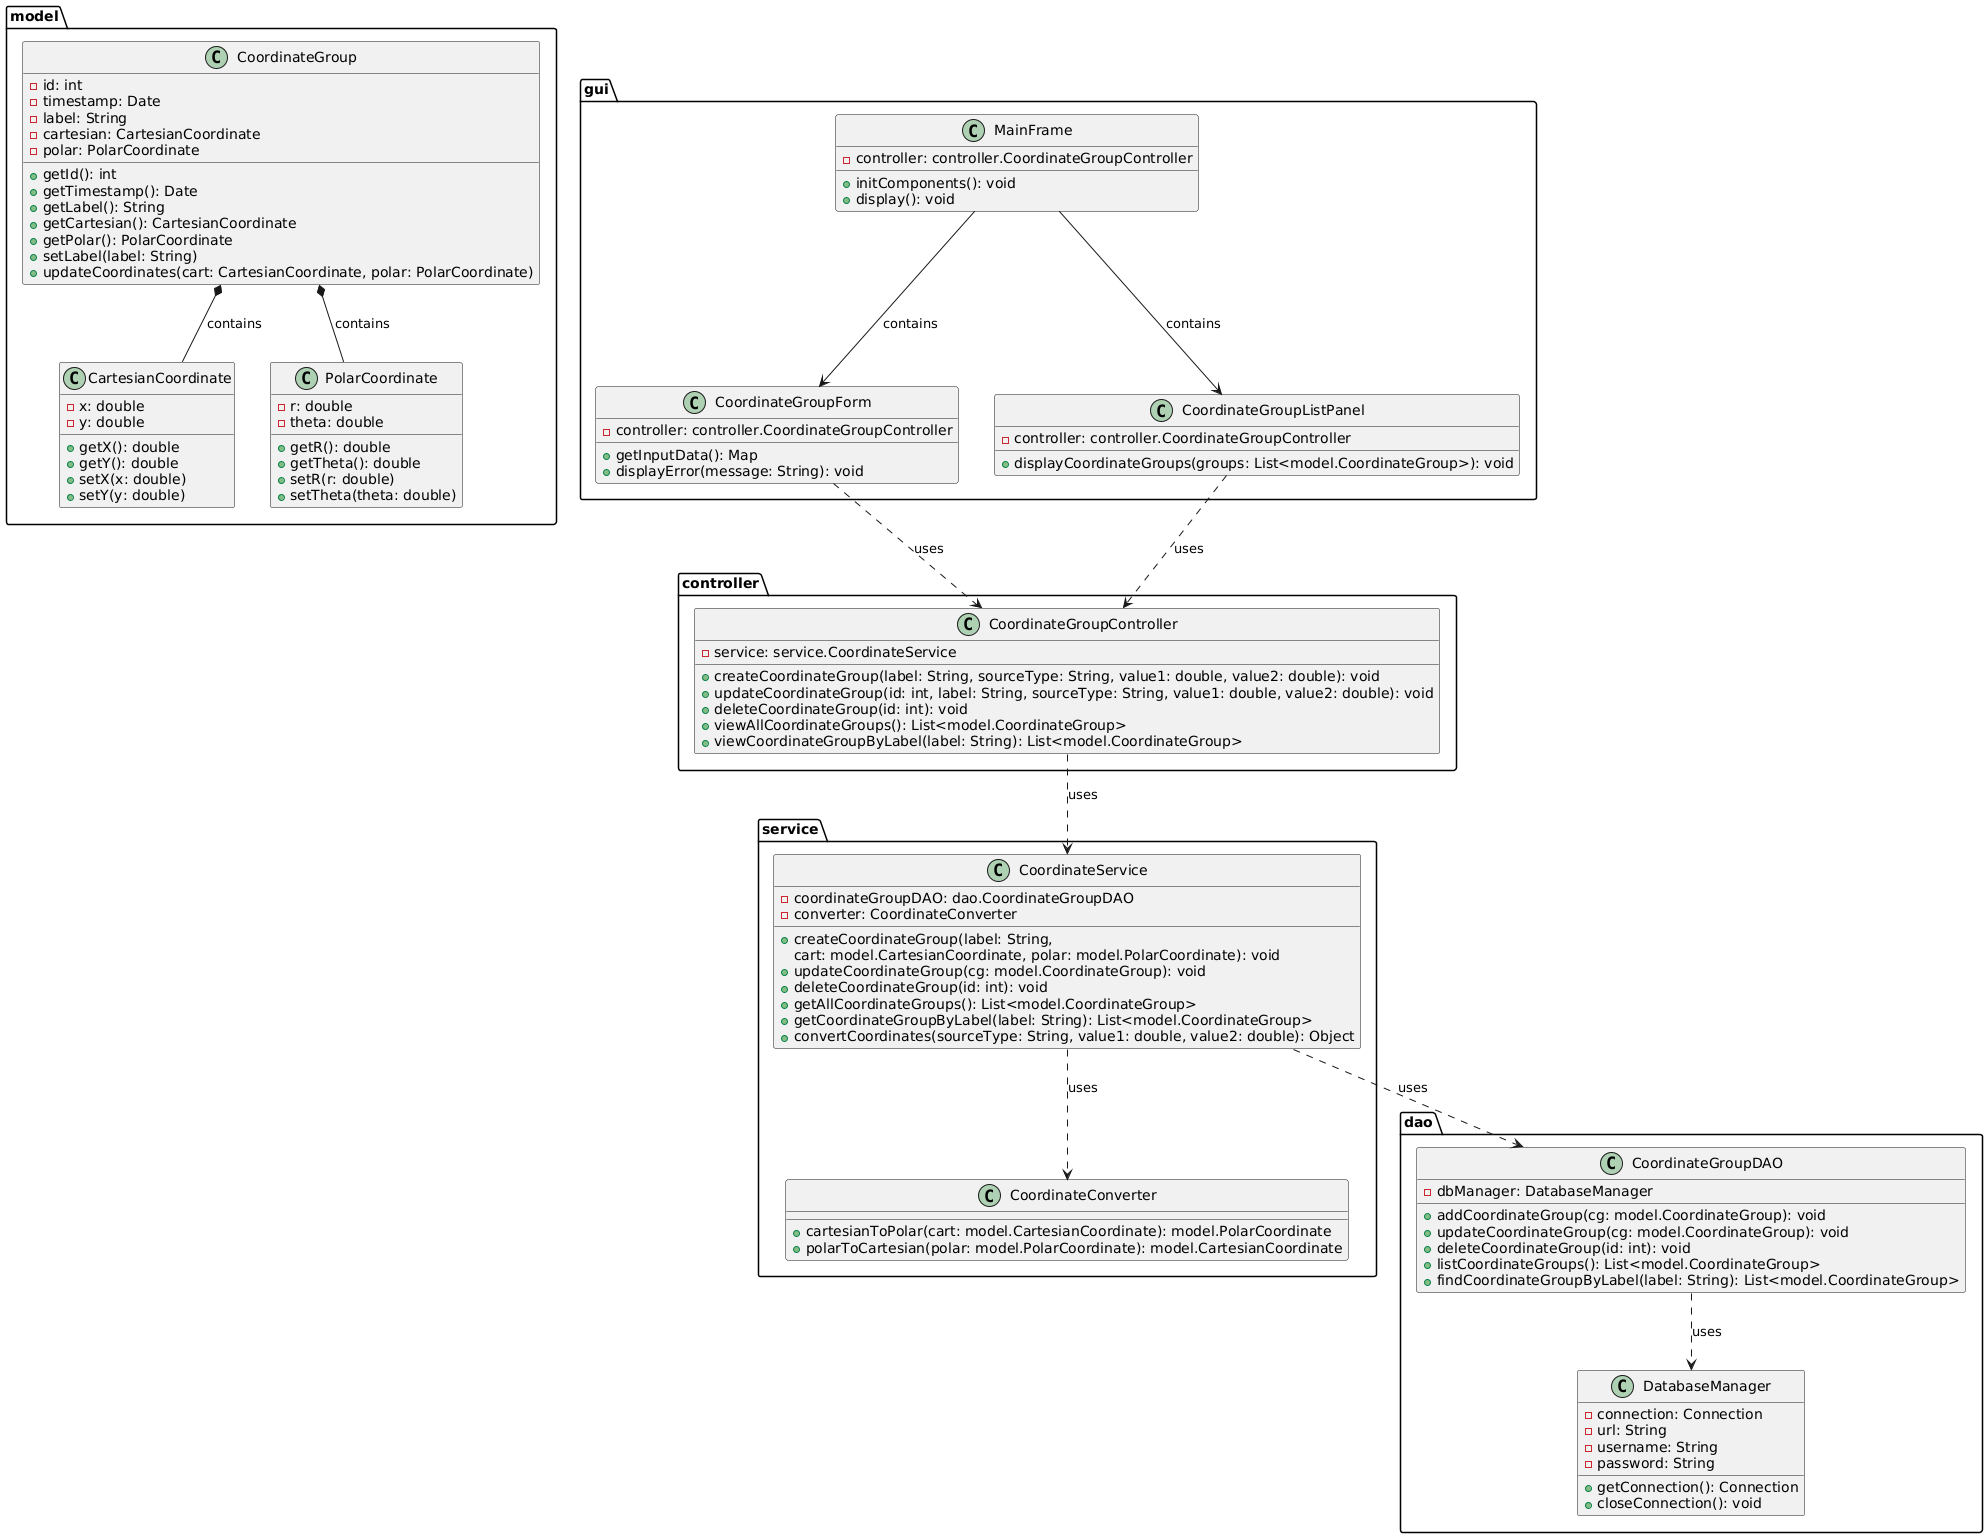

The diagram above was rendered by PlantUML. Its source (embedded in the PNG):
@startuml
' ===========================
' Package: Model
' ===========================
package model {
  class CoordinateGroup {
    - id: int
    - timestamp: Date
    - label: String
    - cartesian: CartesianCoordinate
    - polar: PolarCoordinate
    + getId(): int
    + getTimestamp(): Date
    + getLabel(): String
    + getCartesian(): CartesianCoordinate
    + getPolar(): PolarCoordinate
    + setLabel(label: String)
    + updateCoordinates(cart: CartesianCoordinate, polar: PolarCoordinate)
  }

  class CartesianCoordinate {
    - x: double
    - y: double
    + getX(): double
    + getY(): double
    + setX(x: double)
    + setY(y: double)
  }

  class PolarCoordinate {
    - r: double
    - theta: double
    + getR(): double
    + getTheta(): double
    + setR(r: double)
    + setTheta(theta: double)
  }

  ' Composition: A coordinate group contains both coordinate representations.
  CoordinateGroup *-- CartesianCoordinate : contains
  CoordinateGroup *-- PolarCoordinate : contains
}

' ===========================
' Package: DAO (Data Access)
' ===========================
package dao {
  class DatabaseManager {
    - connection: Connection
    - url: String
    - username: String
    - password: String
    + getConnection(): Connection
    + closeConnection(): void
  }

  class CoordinateGroupDAO {
    - dbManager: DatabaseManager
    + addCoordinateGroup(cg: model.CoordinateGroup): void
    + updateCoordinateGroup(cg: model.CoordinateGroup): void
    + deleteCoordinateGroup(id: int): void
    + listCoordinateGroups(): List<model.CoordinateGroup>
    + findCoordinateGroupByLabel(label: String): List<model.CoordinateGroup>
  }

  CoordinateGroupDAO ..> DatabaseManager : uses
}

' ===========================
' Package: Service (Business Logic)
' ===========================
package service {
  class CoordinateConverter {
    + cartesianToPolar(cart: model.CartesianCoordinate): model.PolarCoordinate
    + polarToCartesian(polar: model.PolarCoordinate): model.CartesianCoordinate
  }

  class CoordinateService {
    - coordinateGroupDAO: dao.CoordinateGroupDAO
    - converter: CoordinateConverter
    + createCoordinateGroup(label: String, 
        cart: model.CartesianCoordinate, polar: model.PolarCoordinate): void
    + updateCoordinateGroup(cg: model.CoordinateGroup): void
    + deleteCoordinateGroup(id: int): void
    + getAllCoordinateGroups(): List<model.CoordinateGroup>
    + getCoordinateGroupByLabel(label: String): List<model.CoordinateGroup>
    + convertCoordinates(sourceType: String, value1: double, value2: double): Object
  }

  CoordinateService ..> CoordinateConverter : uses
  CoordinateService ..> dao.CoordinateGroupDAO : uses
}

' ===========================
' Package: Controller
' ===========================
package controller {
  class CoordinateGroupController {
    - service: service.CoordinateService
    + createCoordinateGroup(label: String, sourceType: String, value1: double, value2: double): void
    + updateCoordinateGroup(id: int, label: String, sourceType: String, value1: double, value2: double): void
    + deleteCoordinateGroup(id: int): void
    + viewAllCoordinateGroups(): List<model.CoordinateGroup>
    + viewCoordinateGroupByLabel(label: String): List<model.CoordinateGroup>
  }

  CoordinateGroupController ..> service.CoordinateService : uses
}

' ===========================
' Package: GUI (Presentation)
' ===========================
package gui {
  class MainFrame {
    - controller: controller.CoordinateGroupController
    + initComponents(): void
    + display(): void
  }

  class CoordinateGroupForm {
    - controller: controller.CoordinateGroupController
    + getInputData(): Map
    + displayError(message: String): void
  }

  class CoordinateGroupListPanel {
    - controller: controller.CoordinateGroupController
    + displayCoordinateGroups(groups: List<model.CoordinateGroup>): void
  }

  MainFrame --> CoordinateGroupForm : contains
  MainFrame --> CoordinateGroupListPanel : contains
  CoordinateGroupForm ..> controller.CoordinateGroupController : uses
  CoordinateGroupListPanel ..> controller.CoordinateGroupController : uses
}

' ===========================
' Notes on the Architecture:
' --------------------------
' - The "gui" package represents the thick client interface built with Java Swing.
' - The "controller" package receives GUI events and translates them into service calls.
' - The "service" package contains the business logic, including coordinate conversions.
' - The "dao" package manages all persistence interactions with the MySQL database.
' - The "model" package holds the domain entities.
' ===========================

@enduml